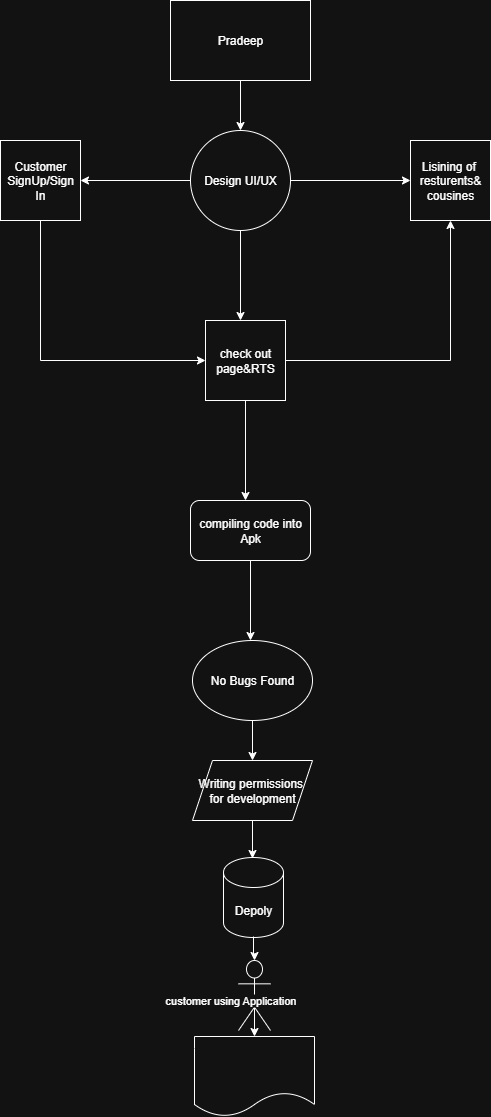

The diagram above was exported from draw.io. Its source (the exported page's mxGraphModel, read from the mxfile embedded in the PNG):
<mxGraphModel dx="1042" dy="562" grid="1" gridSize="10" guides="1" tooltips="1" connect="1" arrows="1" fold="1" page="1" pageScale="1" pageWidth="850" pageHeight="1100" math="0" shadow="0">
  <root>
    <mxCell id="0" />
    <mxCell id="1" parent="0" />
    <mxCell id="550En6sjXuCzETlXvJ2--3" style="edgeStyle=orthogonalEdgeStyle;rounded=0;orthogonalLoop=1;jettySize=auto;html=1;" edge="1" parent="1" source="550En6sjXuCzETlXvJ2--1">
      <mxGeometry relative="1" as="geometry">
        <mxPoint x="420" y="190" as="targetPoint" />
      </mxGeometry>
    </mxCell>
    <mxCell id="550En6sjXuCzETlXvJ2--1" value="Pradeep" style="rounded=0;whiteSpace=wrap;html=1;" vertex="1" parent="1">
      <mxGeometry x="350" y="60" width="140" height="80" as="geometry" />
    </mxCell>
    <mxCell id="550En6sjXuCzETlXvJ2--9" style="edgeStyle=orthogonalEdgeStyle;rounded=0;orthogonalLoop=1;jettySize=auto;html=1;" edge="1" parent="1" source="550En6sjXuCzETlXvJ2--4">
      <mxGeometry relative="1" as="geometry">
        <mxPoint x="260" y="240" as="targetPoint" />
      </mxGeometry>
    </mxCell>
    <mxCell id="550En6sjXuCzETlXvJ2--12" style="edgeStyle=orthogonalEdgeStyle;rounded=0;orthogonalLoop=1;jettySize=auto;html=1;" edge="1" parent="1" source="550En6sjXuCzETlXvJ2--4">
      <mxGeometry relative="1" as="geometry">
        <mxPoint x="420" y="380" as="targetPoint" />
      </mxGeometry>
    </mxCell>
    <mxCell id="550En6sjXuCzETlXvJ2--22" style="edgeStyle=orthogonalEdgeStyle;rounded=0;orthogonalLoop=1;jettySize=auto;html=1;entryX=0;entryY=0.5;entryDx=0;entryDy=0;" edge="1" parent="1" source="550En6sjXuCzETlXvJ2--4" target="550En6sjXuCzETlXvJ2--14">
      <mxGeometry relative="1" as="geometry" />
    </mxCell>
    <mxCell id="550En6sjXuCzETlXvJ2--4" value="Design UI/UX" style="ellipse;whiteSpace=wrap;html=1;aspect=fixed;" vertex="1" parent="1">
      <mxGeometry x="370" y="190" width="100" height="100" as="geometry" />
    </mxCell>
    <mxCell id="550En6sjXuCzETlXvJ2--29" style="edgeStyle=orthogonalEdgeStyle;rounded=0;orthogonalLoop=1;jettySize=auto;html=1;entryX=0;entryY=0.5;entryDx=0;entryDy=0;" edge="1" parent="1" source="550En6sjXuCzETlXvJ2--13" target="550En6sjXuCzETlXvJ2--15">
      <mxGeometry relative="1" as="geometry">
        <Array as="points">
          <mxPoint x="220" y="420" />
        </Array>
      </mxGeometry>
    </mxCell>
    <mxCell id="550En6sjXuCzETlXvJ2--13" value="Customer&lt;div&gt;SignUp/Sign In&lt;/div&gt;" style="whiteSpace=wrap;html=1;aspect=fixed;" vertex="1" parent="1">
      <mxGeometry x="180" y="200" width="80" height="80" as="geometry" />
    </mxCell>
    <mxCell id="550En6sjXuCzETlXvJ2--14" value="Lisining of&amp;nbsp;&lt;div&gt;resturents&amp;amp;&lt;/div&gt;&lt;div&gt;cousines&lt;/div&gt;" style="whiteSpace=wrap;html=1;aspect=fixed;" vertex="1" parent="1">
      <mxGeometry x="590" y="200" width="80" height="80" as="geometry" />
    </mxCell>
    <mxCell id="550En6sjXuCzETlXvJ2--28" style="edgeStyle=orthogonalEdgeStyle;rounded=0;orthogonalLoop=1;jettySize=auto;html=1;entryX=0.5;entryY=1;entryDx=0;entryDy=0;" edge="1" parent="1" source="550En6sjXuCzETlXvJ2--15" target="550En6sjXuCzETlXvJ2--14">
      <mxGeometry relative="1" as="geometry" />
    </mxCell>
    <mxCell id="550En6sjXuCzETlXvJ2--30" style="edgeStyle=orthogonalEdgeStyle;rounded=0;orthogonalLoop=1;jettySize=auto;html=1;" edge="1" parent="1" source="550En6sjXuCzETlXvJ2--15">
      <mxGeometry relative="1" as="geometry">
        <mxPoint x="425" y="560" as="targetPoint" />
      </mxGeometry>
    </mxCell>
    <mxCell id="550En6sjXuCzETlXvJ2--15" value="check out&lt;div&gt;page&amp;amp;RTS&lt;/div&gt;" style="whiteSpace=wrap;html=1;aspect=fixed;" vertex="1" parent="1">
      <mxGeometry x="385" y="380" width="80" height="80" as="geometry" />
    </mxCell>
    <mxCell id="550En6sjXuCzETlXvJ2--32" style="edgeStyle=orthogonalEdgeStyle;rounded=0;orthogonalLoop=1;jettySize=auto;html=1;" edge="1" parent="1" source="550En6sjXuCzETlXvJ2--31">
      <mxGeometry relative="1" as="geometry">
        <mxPoint x="430" y="700" as="targetPoint" />
      </mxGeometry>
    </mxCell>
    <mxCell id="550En6sjXuCzETlXvJ2--31" value="compiling code into&lt;div&gt;Apk&lt;/div&gt;" style="rounded=1;whiteSpace=wrap;html=1;" vertex="1" parent="1">
      <mxGeometry x="370" y="560" width="120" height="60" as="geometry" />
    </mxCell>
    <mxCell id="550En6sjXuCzETlXvJ2--34" style="edgeStyle=orthogonalEdgeStyle;rounded=0;orthogonalLoop=1;jettySize=auto;html=1;" edge="1" parent="1" source="550En6sjXuCzETlXvJ2--33">
      <mxGeometry relative="1" as="geometry">
        <mxPoint x="432" y="820" as="targetPoint" />
      </mxGeometry>
    </mxCell>
    <mxCell id="550En6sjXuCzETlXvJ2--33" value="No Bugs Found" style="ellipse;whiteSpace=wrap;html=1;" vertex="1" parent="1">
      <mxGeometry x="372" y="700" width="120" height="80" as="geometry" />
    </mxCell>
    <mxCell id="550En6sjXuCzETlXvJ2--35" value="Depoly" style="shape=cylinder3;whiteSpace=wrap;html=1;boundedLbl=1;backgroundOutline=1;size=15;" vertex="1" parent="1">
      <mxGeometry x="403" y="917" width="60" height="80" as="geometry" />
    </mxCell>
    <mxCell id="550En6sjXuCzETlXvJ2--39" style="edgeStyle=orthogonalEdgeStyle;rounded=0;orthogonalLoop=1;jettySize=auto;html=1;" edge="1" parent="1">
      <mxGeometry relative="1" as="geometry">
        <mxPoint x="432" y="918" as="targetPoint" />
        <mxPoint x="432" y="878" as="sourcePoint" />
      </mxGeometry>
    </mxCell>
    <mxCell id="550En6sjXuCzETlXvJ2--42" style="edgeStyle=orthogonalEdgeStyle;rounded=0;orthogonalLoop=1;jettySize=auto;html=1;" edge="1" parent="1" target="550En6sjXuCzETlXvJ2--44">
      <mxGeometry relative="1" as="geometry">
        <mxPoint x="433" y="1026" as="targetPoint" />
        <mxPoint x="433" y="996" as="sourcePoint" />
      </mxGeometry>
    </mxCell>
    <mxCell id="550En6sjXuCzETlXvJ2--41" value="Writing permissions&amp;nbsp;&lt;div&gt;for development&lt;/div&gt;" style="shape=parallelogram;perimeter=parallelogramPerimeter;whiteSpace=wrap;html=1;fixedSize=1;" vertex="1" parent="1">
      <mxGeometry x="372" y="820" width="120" height="60" as="geometry" />
    </mxCell>
    <mxCell id="550En6sjXuCzETlXvJ2--45" style="edgeStyle=orthogonalEdgeStyle;rounded=0;orthogonalLoop=1;jettySize=auto;html=1;" edge="1" parent="1">
      <mxGeometry relative="1" as="geometry">
        <mxPoint x="434" y="1096" as="targetPoint" />
        <mxPoint x="434" y="1066" as="sourcePoint" />
      </mxGeometry>
    </mxCell>
    <mxCell id="550En6sjXuCzETlXvJ2--44" value="Actor" style="shape=umlActor;verticalLabelPosition=bottom;verticalAlign=top;html=1;outlineConnect=0;" vertex="1" parent="1">
      <mxGeometry x="418" y="1020" width="32" height="70" as="geometry" />
    </mxCell>
    <mxCell id="550En6sjXuCzETlXvJ2--46" value="" style="shape=document;whiteSpace=wrap;html=1;boundedLbl=1;" vertex="1" parent="1">
      <mxGeometry x="374" y="1096" width="120" height="80" as="geometry" />
    </mxCell>
    <mxCell id="550En6sjXuCzETlXvJ2--48" value="customer using Application" style="edgeStyle=none;orthogonalLoop=1;jettySize=auto;html=1;rounded=0;" edge="1" parent="1">
      <mxGeometry width="80" relative="1" as="geometry">
        <mxPoint x="370" y="1060" as="sourcePoint" />
        <mxPoint x="450" y="1060" as="targetPoint" />
        <Array as="points" />
      </mxGeometry>
    </mxCell>
  </root>
</mxGraphModel>